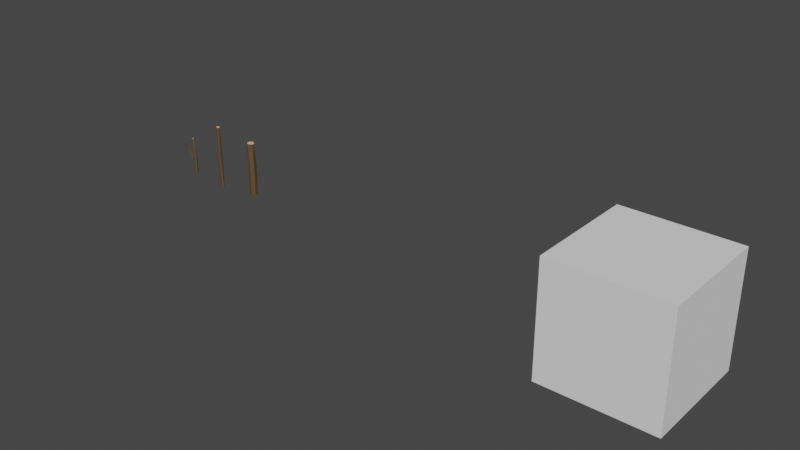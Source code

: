 # Source: wood.blend  (saved by Blender 2.92.15; exported with 4.5.12 LTS)
import bpy
from mathutils import Matrix  # noqa: F401  (used for matrix-valued properties, if any)

bpy.ops.wm.read_factory_settings(use_empty=True)
scene = bpy.context.scene
scene.name = 'Scene'

# ---- collections
col_collection = bpy.data.collections.new('Collection'); scene.collection.children.link(col_collection)

# ---- materials (node trees are filled in below, after node groups)
mat_log_01 = bpy.data.materials.new('log_01')
mat_log_01.use_transparent_shadow = False
mat_log_01_inside = bpy.data.materials.new('log_01_inside')
mat_log_01_inside.use_transparent_shadow = False
mat_log_02 = bpy.data.materials.new('log_02')
mat_log_02.use_transparent_shadow = False
mat_log_02_inside = bpy.data.materials.new('log_02_inside')
mat_log_02_inside.use_transparent_shadow = False
mat_log_03 = bpy.data.materials.new('log_03')
mat_log_03.use_transparent_shadow = False
mat_log_03_inside = bpy.data.materials.new('log_03_inside')
mat_log_03_inside.use_transparent_shadow = False

# ---- material node trees
mat_log_01.use_nodes = True; mat_log_01.node_tree.nodes.clear()
_N = mat_log_01.node_tree.nodes; _L = mat_log_01.node_tree.links
n0 = _N.new('ShaderNodeBsdfPrincipled'); n0.name = 'Principled BSDF'; n0.location = (10, 300)
n0.distribution = 'GGX'
n0.subsurface_method = 'BURLEY'
n0.inputs[0].default_value = (0.1149, 0.06635, 0.02876, 1.0)
n0.inputs[3].default_value = 1.45
n0.inputs[27].default_value = (0.0, 0.0, 0.0, 1.0)
n0.inputs[28].default_value = 1.0
n1 = _N.new('ShaderNodeOutputMaterial'); n1.name = 'Material Output'; n1.location = (300, 300)
_L.new(n0.outputs[0], n1.inputs[0])
n1.is_active_output = True
mat_log_01_inside.use_nodes = True; mat_log_01_inside.node_tree.nodes.clear()
_N = mat_log_01_inside.node_tree.nodes; _L = mat_log_01_inside.node_tree.links
n0 = _N.new('ShaderNodeBsdfPrincipled'); n0.name = 'Principled BSDF'; n0.location = (10, 300)
n0.distribution = 'GGX'
n0.subsurface_method = 'BURLEY'
n0.inputs[0].default_value = (0.7605, 0.4851, 0.2502, 1.0)
n0.inputs[3].default_value = 1.45
n0.inputs[27].default_value = (0.0, 0.0, 0.0, 1.0)
n0.inputs[28].default_value = 1.0
n1 = _N.new('ShaderNodeOutputMaterial'); n1.name = 'Material Output'; n1.location = (300, 300)
_L.new(n0.outputs[0], n1.inputs[0])
n1.is_active_output = True
mat_log_02.use_nodes = True; mat_log_02.node_tree.nodes.clear()
_N = mat_log_02.node_tree.nodes; _L = mat_log_02.node_tree.links
n0 = _N.new('ShaderNodeBsdfPrincipled'); n0.name = 'Principled BSDF'; n0.location = (10, 300)
n0.distribution = 'GGX'
n0.subsurface_method = 'BURLEY'
n0.inputs[0].default_value = (0.1144, 0.06663, 0.02843, 1.0)
n0.inputs[3].default_value = 1.45
n0.inputs[27].default_value = (0.0, 0.0, 0.0, 1.0)
n0.inputs[28].default_value = 1.0
n1 = _N.new('ShaderNodeOutputMaterial'); n1.name = 'Material Output'; n1.location = (300, 300)
_L.new(n0.outputs[0], n1.inputs[0])
n1.is_active_output = True
mat_log_02_inside.use_nodes = True; mat_log_02_inside.node_tree.nodes.clear()
_N = mat_log_02_inside.node_tree.nodes; _L = mat_log_02_inside.node_tree.links
n0 = _N.new('ShaderNodeBsdfPrincipled'); n0.name = 'Principled BSDF'; n0.location = (10, 300)
n0.distribution = 'GGX'
n0.subsurface_method = 'BURLEY'
n0.inputs[0].default_value = (0.7605, 0.4851, 0.2502, 1.0)
n0.inputs[3].default_value = 1.45
n0.inputs[27].default_value = (0.0, 0.0, 0.0, 1.0)
n0.inputs[28].default_value = 1.0
n1 = _N.new('ShaderNodeOutputMaterial'); n1.name = 'Material Output'; n1.location = (300, 300)
_L.new(n0.outputs[0], n1.inputs[0])
n1.is_active_output = True
mat_log_03.use_nodes = True; mat_log_03.node_tree.nodes.clear()
_N = mat_log_03.node_tree.nodes; _L = mat_log_03.node_tree.links
n0 = _N.new('ShaderNodeBsdfPrincipled'); n0.name = 'Principled BSDF'; n0.location = (10, 300)
n0.distribution = 'GGX'
n0.subsurface_method = 'BURLEY'
n0.inputs[0].default_value = (0.1144, 0.06663, 0.02843, 1.0)
n0.inputs[3].default_value = 1.45
n0.inputs[27].default_value = (0.0, 0.0, 0.0, 1.0)
n0.inputs[28].default_value = 1.0
n1 = _N.new('ShaderNodeOutputMaterial'); n1.name = 'Material Output'; n1.location = (300, 300)
_L.new(n0.outputs[0], n1.inputs[0])
n1.is_active_output = True
mat_log_03_inside.use_nodes = True; mat_log_03_inside.node_tree.nodes.clear()
_N = mat_log_03_inside.node_tree.nodes; _L = mat_log_03_inside.node_tree.links
n0 = _N.new('ShaderNodeBsdfPrincipled'); n0.name = 'Principled BSDF'; n0.location = (10, 300)
n0.distribution = 'GGX'
n0.subsurface_method = 'BURLEY'
n0.inputs[0].default_value = (0.7605, 0.4851, 0.2502, 1.0)
n0.inputs[3].default_value = 1.45
n0.inputs[27].default_value = (0.0, 0.0, 0.0, 1.0)
n0.inputs[28].default_value = 1.0
n1 = _N.new('ShaderNodeOutputMaterial'); n1.name = 'Material Output'; n1.location = (300, 300)
_L.new(n0.outputs[0], n1.inputs[0])
n1.is_active_output = True

# ---- world
world_world = bpy.data.worlds.new('World'); scene.world = world_world
world_world.use_nodes = True; world_world.node_tree.nodes.clear()
_N = world_world.node_tree.nodes; _L = world_world.node_tree.links
n0 = _N.new('ShaderNodeOutputWorld'); n0.name = 'World Output'; n0.location = (300, 300)
n1 = _N.new('ShaderNodeBackground'); n1.name = 'Background'; n1.location = (10, 300)
n1.inputs[0].default_value = (0.05088, 0.05088, 0.05088, 1.0)
_L.new(n1.outputs[0], n0.inputs[0])
n0.is_active_output = True
world_world.color = (0.05088, 0.05088, 0.05088)
world_world.use_sun_shadow = False
world_world.sun_shadow_jitter_overblur = 0.0

# ---- meshes
me_cube_002 = bpy.data.meshes.new('Cube.002')
me_cube_002.from_pydata([(-50.0, -50.0, 50.0), (-50.0, 50.0, 50.0), (-50.0, -50.0, -50.0), (-50.0, 50.0, -50.0), (50.0, -50.0, 50.0), (50.0, 50.0, 50.0), (50.0, -50.0, -50.0), (50.0, 50.0, -50.0)], [], [(0, 1, 3, 2), (2, 3, 7, 6), (6, 7, 5, 4), (4, 5, 1, 0), (2, 6, 4, 0), (7, 3, 1, 5)])
me_cube_002.polygons.foreach_set('use_smooth', [True] * 6)
_k = set([(0, 1), (0, 2), (0, 4), (1, 3), (1, 5), (2, 3), (2, 6), (3, 7), (4, 5), (4, 6), (5, 7), (6, 7)])
me_cube_002.attributes.new('sharp_edge', 'BOOLEAN', 'EDGE').data.foreach_set('value', [ (min(e.vertices), max(e.vertices)) in _k for e in me_cube_002.edges])
_uv = me_cube_002.uv_layers.new(name='UVMap')
_uv.uv.foreach_set('vector', [0.375, 0.0, 0.625, 0.0, 0.625, 0.25, 0.375, 0.25, 0.375, 0.25, 0.625, 0.25, 0.625, 0.5, 0.375, 0.5, 0.375, 0.5, 0.625, 0.5, 0.625, 0.75, 0.375, 0.75, 0.375, 0.75, 0.625, 0.75, 0.625, 1.0, 0.375, 1.0, 0.125, 0.5, 0.375, 0.5, 0.375, 0.75, 0.125, 0.75, 0.625, 0.5, 0.875, 0.5, 0.875, 0.75, 0.625, 0.75])
me_cube_002.use_remesh_fix_poles = True
me_cube_002.use_remesh_preserve_attributes = False
me_cube_002.use_mirror_vertex_groups = False
me_cube_002.update()
me_cube_002.normals_split_custom_set([tuple(v) for v in zip(*[iter([-1.0, 0.0, 0.0, -1.0, 0.0, 0.0, -1.0, 0.0, 0.0, -1.0, 0.0, 0.0, 0.0, 0.0, -1.0, 0.0, 0.0, -1.0, 0.0, 0.0, -1.0, 0.0, 0.0, -1.0, 1.0, 0.0, 0.0, 1.0, 0.0, 0.0, 1.0, 0.0, 0.0, 1.0, 0.0, 0.0, 0.0, 0.0, 1.0, 0.0, 0.0, 1.0, 0.0, 0.0, 1.0, 0.0, 0.0, 1.0, 0.0, -1.0, 0.0, 0.0, -1.0, 0.0, 0.0, -1.0, 0.0, 0.0, -1.0, 0.0, 0.0, 1.0, 0.0, 0.0, 1.0, 0.0, 0.0, 1.0, 0.0, 0.0, 1.0, 0.0])] * 3)])
me_log_01 = bpy.data.meshes.new('log_01')
me_log_01.from_pydata([(0.002063, 0.03252, 0.1237), (0.01433, 0.02742, 0.1228), (0.02373, 0.018, 0.1221), (0.02881, 0.005695, 0.1218), (0.02881, -0.007628, 0.1218), (0.02373, -0.01994, 0.1221), (0.01433, -0.02936, 0.1228), (0.002063, -0.03446, 0.1237), (-0.01122, -0.03446, 0.1247), (-0.02349, -0.02936, 0.1256), (-0.03288, -0.01994, 0.1263), (-0.03796, -0.007628, 0.1267), (-0.03796, 0.005695, 0.1267), (-0.03288, 0.018, 0.1263), (-0.02349, 0.02742, 0.1256), (-0.01122, 0.03252, 0.1247), (0.002666, 0.03433, -0.1244), (0.01552, 0.02898, -0.1245), (0.02535, 0.01909, -0.1245), (0.03068, 0.006179, -0.1246), (0.03068, -0.007801, -0.1246), (0.02535, -0.02072, -0.1245), (0.01552, -0.0306, -0.1245), (0.002666, -0.03595, -0.1244), (-0.01125, -0.03595, -0.1243), (-0.0241, -0.0306, -0.1242), (-0.03393, -0.02072, -0.1241), (-0.03926, -0.007801, -0.1241), (-0.03926, 0.006179, -0.1241), (-0.03393, 0.01909, -0.1241), (-0.0241, 0.02898, -0.1242), (-0.01125, 0.03433, -0.1243), (-0.0002855, 0.03866, -1.634e-05), (0.01399, 0.03498, 2.244e-06), (0.02581, 0.02608, 5.923e-05), (0.03381, 0.01404, 4.639e-05), (0.03662, -0.0001547, 4.188e-05), (0.03381, -0.01435, 4.639e-05), (0.02581, -0.02639, 5.923e-05), (0.01385, -0.03443, 7.846e-05), (-0.0002712, -0.03726, 0.0001011), (-0.01439, -0.03443, 0.0001238), (-0.02636, -0.02639, 0.000143), (-0.03435, -0.01435, 0.0001559), (-0.03716, -0.0001546, 0.0001604), (-0.03435, 0.01404, 0.0001559), (-0.0268, 0.02682, 0.0001341), (-0.015, 0.03572, 7.357e-05), (-0.000621, 0.03339, 0.2343), (-0.0003659, 0.03118, 0.2459), (0.0111, 0.02812, 0.245), (0.01193, 0.03015, 0.2334), (0.02065, 0.02081, 0.2442), (0.02215, 0.02239, 0.2327), (0.02712, 0.01109, 0.2437), (0.0291, 0.01202, 0.2322), (0.02938, -0.0003094, 0.2436), (0.03156, -0.0003723, 0.232), (0.02712, -0.01171, 0.2437), (0.02905, -0.01274, 0.2321), (0.02068, -0.02138, 0.2443), (0.022, -0.02315, 0.2326), (0.01106, -0.02783, 0.2451), (0.01153, -0.03, 0.2334), (-0.0002895, -0.0301, 0.246), (-0.0006807, -0.03228, 0.2344), (-0.01164, -0.02783, 0.2469), (-0.01278, -0.02972, 0.2355), (-0.02126, -0.02138, 0.2477), (-0.02296, -0.02276, 0.2364), (-0.0277, -0.01171, 0.2482), (-0.02974, -0.01246, 0.237), (-0.02995, -0.0003093, 0.2484), (-0.03213, -0.0003621, 0.2372), (-0.02768, 0.01115, 0.2482), (-0.02982, 0.01165, 0.237), (-0.02163, 0.02158, 0.2477), (-0.02363, 0.02267, 0.2363), (-0.01219, 0.02882, 0.2469), (-0.01354, 0.03065, 0.2354), (2.959e-08, 0.03304, -0.246), (-0.0003861, 0.03504, -0.235), (0.01257, 0.03053, -0.2447), (0.01302, 0.03246, -0.2337), (0.02443, 0.02488, -0.2326), (0.02324, 0.02337, -0.2437), (0.0321, 0.01346, -0.2319), (0.03036, 0.01265, -0.2429), (0.03478, -7.446e-05, -0.2316), (0.03286, 2.607e-09, -0.2427), (0.03205, -0.01359, -0.2318), (0.03036, -0.01265, -0.2429), (0.02437, -0.02496, -0.2325), (0.02324, -0.02337, -0.2437), (0.01296, -0.03246, -0.2336), (0.01257, -0.03053, -0.2447), (-0.0003746, -0.03498, -0.235), (-4.002e-09, -0.03304, -0.246), (-0.0136, -0.0322, -0.2364), (-0.01257, -0.03053, -0.2473), (-0.02475, -0.0246, -0.2376), (-0.02324, -0.02337, -0.2483), (-0.03218, -0.01333, -0.2384), (-0.03036, -0.01265, -0.2491), (-0.0348, -6.43e-05, -0.2387), (-0.03286, 3.601e-08, -0.2493), (-0.03222, 0.01321, -0.2384), (-0.03036, 0.01265, -0.2491), (-0.02484, 0.02455, -0.2375), (-0.02324, 0.02337, -0.2483), (-0.01368, 0.03224, -0.2363), (-0.01257, 0.03053, -0.2473)], [], [(53, 1, 51), (35, 18, 34, 2), (36, 19, 35, 3), (37, 20, 36, 4), (38, 21, 37, 5), (39, 22, 38, 6), (40, 23, 39, 7), (41, 24, 40, 8), (42, 25, 41, 9), (43, 26, 42, 10), (44, 27, 43, 11), (45, 28, 44, 12), (46, 29, 45, 13), (47, 30, 46, 14), (32, 31, 47, 15), (15, 48, 0, 32), (33, 16, 32, 0), (55, 2, 53), (57, 3, 55), (59, 4, 57), (61, 5, 59), (63, 6, 61), (65, 7, 63), (67, 8, 65), (69, 9, 67), (71, 10, 69), (73, 11, 71), (75, 12, 73), (77, 13, 75), (79, 14, 77), (15, 47, 14, 79), (34, 17, 33, 1), (31, 110, 30, 47), (108, 30, 110), (106, 29, 108), (104, 28, 106), (102, 27, 104), (100, 26, 102), (98, 25, 100), (96, 24, 98), (94, 23, 96), (92, 22, 94), (90, 21, 92), (88, 20, 90), (86, 19, 88), (84, 18, 86), (81, 16, 83), (83, 17, 84), (80, 82, 85, 87, 89, 91, 93, 95, 97, 99, 101, 103, 105, 107, 109, 111), (50, 49, 78, 76, 74, 72, 70, 68, 66, 64, 62, 60, 58, 56, 54, 52), (17, 83, 16, 33), (1, 33, 0, 51), (18, 84, 17, 34), (2, 34, 1, 53), (19, 86, 18, 35), (3, 35, 2, 55), (20, 88, 19, 36), (4, 36, 3, 57), (21, 90, 20, 37), (5, 37, 4, 59), (22, 92, 21, 38), (6, 38, 5, 61), (23, 94, 22, 39), (7, 39, 6, 63), (24, 96, 23, 40), (8, 40, 7, 65), (25, 98, 24, 41), (9, 41, 8, 67), (26, 100, 25, 42), (10, 42, 9, 69), (27, 102, 26, 43), (11, 43, 10, 71), (28, 104, 27, 44), (12, 44, 11, 73), (29, 106, 28, 45), (13, 45, 12, 75), (30, 108, 29, 46), (14, 46, 13, 77), (32, 16, 81, 31), (51, 0, 48), (51, 48, 49, 50), (53, 51, 50, 52), (55, 53, 52, 54), (57, 55, 54, 56), (59, 57, 56, 58), (61, 59, 58, 60), (63, 61, 60, 62), (65, 63, 62, 64), (67, 65, 64, 66), (69, 67, 66, 68), (71, 69, 68, 70), (73, 71, 70, 72), (75, 73, 72, 74), (77, 75, 74, 76), (79, 77, 76, 78), (48, 79, 78, 49), (48, 15, 79), (83, 84, 85, 82), (84, 86, 87, 85), (86, 88, 89, 87), (88, 90, 91, 89), (90, 92, 93, 91), (92, 94, 95, 93), (94, 96, 97, 95), (96, 98, 99, 97), (98, 100, 101, 99), (100, 102, 103, 101), (102, 104, 105, 103), (104, 106, 107, 105), (106, 108, 109, 107), (108, 110, 111, 109), (110, 81, 80, 111), (81, 83, 82, 80), (110, 31, 81)])
me_log_01.polygons.foreach_set('material_index', [0, 0, 0, 0, 0, 0, 0, 0, 0, 0, 0, 0, 0, 0, 0, 0, 0, 0, 0, 0, 0, 0, 0, 0, 0, 0, 0, 0, 0, 0, 0, 0, 0, 0, 0, 0, 0, 0, 0, 0, 0, 0, 0, 0, 0, 0, 0, 0, 1, 1, 0, 0, 0, 0, 0, 0, 0, 0, 0, 0, 0, 0, 0, 0, 0, 0, 0, 0, 0, 0, 0, 0, 0, 0, 0, 0, 0, 0, 0, 0, 1, 1, 1, 1, 1, 1, 1, 1, 1, 1, 1, 1, 1, 1, 1, 1, 0, 1, 1, 1, 1, 1, 1, 1, 1, 1, 1, 1, 1, 1, 1, 1, 1, 0])
_uv = me_log_01.uv_layers.new(name='UVMap')
_uv.uv.foreach_set('vector', [0.4093, 0.408, 0.3833, 0.4496, 0.3367, 0.4565, 0.8125, 0.75, 0.8438, 0.5, 0.875, 0.75, 0.8438, 1.0, 0.75, 0.75, 0.7812, 0.5, 0.8125, 0.75, 0.7812, 1.0, 0.6875, 0.75, 0.7188, 0.5, 0.75, 0.75, 0.7188, 1.0, 0.625, 0.75, 0.6562, 0.5, 0.6875, 0.75, 0.6562, 1.0, 0.5625, 0.75, 0.5938, 0.5, 0.625, 0.75, 0.5938, 1.0, 0.5, 0.75, 0.5312, 0.5, 0.5625, 0.75, 0.5312, 1.0, 0.4375, 0.75, 0.4688, 0.5, 0.5, 0.75, 0.4688, 1.0, 0.375, 0.75, 0.4062, 0.5, 0.4375, 0.75, 0.4062, 1.0, 0.3125, 0.75, 0.3438, 0.5, 0.375, 0.75, 0.3438, 1.0, 0.25, 0.75, 0.2812, 0.5, 0.3125, 0.75, 0.2812, 1.0, 0.1875, 0.75, 0.2188, 0.5, 0.25, 0.75, 0.2188, 1.0, 0.125, 0.75, 0.1562, 0.5, 0.1875, 0.75, 0.1562, 1.0, 0.0625, 0.75, 0.09375, 0.5, 0.125, 0.75, 0.09375, 1.0, 0.0, 0.75, 0.03125, 0.5, 0.0625, 0.75, 0.03125, 1.0, 0.2032, 0.4854, 0.2861, 0.5012, 0.9688, 1.0, 0.0, 0.75, 0.9375, 0.75, 0.9688, 0.5, 1.0, 0.75, 0.9688, 1.0, 0.4574, 0.3354, 0.4496, 0.3833, 0.4088, 0.4082, 0.4743, 0.2495, 0.4854, 0.2968, 0.457, 0.3363, 0.457, 0.1638, 0.4854, 0.2032, 0.4743, 0.2504, 0.4084, 0.09123, 0.4496, 0.1167, 0.4573, 0.1645, 0.3358, 0.04283, 0.3833, 0.05045, 0.4088, 0.09159, 0.2502, 0.02585, 0.2968, 0.01461, 0.3359, 0.04286, 0.1647, 0.04283, 0.2032, 0.01461, 0.2499, 0.02583, 0.09204, 0.09124, 0.1167, 0.05045, 0.164, 0.04308, 0.04336, 0.1638, 0.05045, 0.1167, 0.09135, 0.09191, 0.0261, 0.2495, 0.01461, 0.2032, 0.04294, 0.1648, 0.04278, 0.3346, 0.01461, 0.2968, 0.0261, 0.2506, 0.09058, 0.4071, 0.05045, 0.3833, 0.04291, 0.3356, 0.1637, 0.4568, 0.1167, 0.4496, 0.09078, 0.408, 0.03125, 1.0, 0.0625, 0.75, 0.1167, 0.4496, 0.157, 0.4769, 0.875, 0.75, 0.9062, 0.5, 0.9375, 0.75, 0.9062, 1.0, 0.7032, 0.4854, 0.6471, 0.4443, 0.09375, 0.5, 0.0625, 0.75, 0.6034, 0.3978, 0.6167, 0.4496, 0.6698, 0.4422, 0.5582, 0.3304, 0.5504, 0.3833, 0.6024, 0.3967, 0.5421, 0.2509, 0.5146, 0.2968, 0.5576, 0.3288, 0.5576, 0.1712, 0.5146, 0.2032, 0.5421, 0.2491, 0.6024, 0.1035, 0.5504, 0.1167, 0.5583, 0.1696, 0.6697, 0.05799, 0.6167, 0.05045, 0.6036, 0.1023, 0.7494, 0.04173, 0.7032, 0.01461, 0.6712, 0.05736, 0.8293, 0.05729, 0.7968, 0.01461, 0.7507, 0.04169, 0.8971, 0.1024, 0.8833, 0.05045, 0.8302, 0.05765, 0.9425, 0.17, 0.9496, 0.1167, 0.8976, 0.1028, 0.9584, 0.2498, 0.9854, 0.2032, 0.9426, 0.1704, 0.9426, 0.3296, 0.9854, 0.2968, 0.9584, 0.2501, 0.8975, 0.3972, 0.9496, 0.3833, 0.9425, 0.3299, 0.7504, 0.4584, 0.7968, 0.4854, 0.8294, 0.4427, 0.83, 0.4424, 0.8833, 0.4496, 0.8972, 0.3975, 0.75, 0.4441, 0.8242, 0.4293, 0.8872, 0.3873, 0.9293, 0.3243, 0.944, 0.25, 0.9293, 0.1757, 0.8872, 0.1127, 0.8242, 0.07068, 0.75, 0.05592, 0.6758, 0.07069, 0.6128, 0.1127, 0.5707, 0.1757, 0.556, 0.25, 0.5707, 0.3243, 0.6128, 0.3873, 0.6758, 0.4293, 0.3292, 0.4432, 0.2498, 0.4594, 0.1701, 0.4436, 0.1029, 0.3981, 0.05774, 0.3297, 0.04158, 0.2498, 0.05744, 0.1701, 0.1026, 0.1024, 0.1703, 0.05726, 0.25, 0.0414, 0.3298, 0.05727, 0.3974, 0.1025, 0.4426, 0.1701, 0.4585, 0.2499, 0.4426, 0.3297, 0.3971, 0.3972, 0.8833, 0.4496, 0.8373, 0.4429, 0.9688, 0.5, 0.9375, 0.75, 0.9062, 1.0, 0.9375, 0.75, 0.2968, 0.4854, 0.3703, 0.4906, 0.9496, 0.3833, 0.8977, 0.3997, 0.9062, 0.5, 0.875, 0.75, 0.8438, 1.0, 0.875, 0.75, 0.3833, 0.4496, 0.4312, 0.4423, 0.9854, 0.2968, 0.9368, 0.3354, 0.8438, 0.5, 0.8125, 0.75, 0.7812, 1.0, 0.8125, 0.75, 0.4496, 0.3833, 0.4707, 0.369, 0.9854, 0.2032, 0.9481, 0.2599, 0.7812, 0.5, 0.75, 0.75, 0.7188, 1.0, 0.75, 0.75, 0.4854, 0.2968, 0.4847, 0.2883, 0.9496, 0.1167, 0.9295, 0.1847, 0.7188, 0.5, 0.6875, 0.75, 0.6562, 1.0, 0.6875, 0.75, 0.4854, 0.2032, 0.4664, 0.2072, 0.8833, 0.05045, 0.8834, 0.1211, 0.6562, 0.5, 0.625, 0.75, 0.5938, 1.0, 0.625, 0.75, 0.4496, 0.1167, 0.4182, 0.1381, 0.7968, 0.01461, 0.8163, 0.079, 0.5938, 0.5, 0.5625, 0.75, 0.5312, 1.0, 0.5625, 0.75, 0.3833, 0.05045, 0.3468, 0.09096, 0.7032, 0.01461, 0.738, 0.0648, 0.5312, 0.5, 0.5, 0.75, 0.4688, 1.0, 0.5, 0.75, 0.2968, 0.01461, 0.2625, 0.07284, 0.6167, 0.05045, 0.6601, 0.08047, 0.4688, 0.5, 0.4375, 0.75, 0.4062, 1.0, 0.4375, 0.75, 0.2032, 0.01461, 0.1779, 0.08681, 0.5504, 0.1167, 0.594, 0.1235, 0.4062, 0.5, 0.375, 0.75, 0.3438, 1.0, 0.375, 0.75, 0.1167, 0.05045, 0.1054, 0.1314, 0.5146, 0.2032, 0.5494, 0.1875, 0.3438, 0.5, 0.3125, 0.75, 0.2812, 1.0, 0.3125, 0.75, 0.05045, 0.1167, 0.05577, 0.2001, 0.5146, 0.2968, 0.5326, 0.2629, 0.2812, 0.5, 0.25, 0.75, 0.2188, 1.0, 0.25, 0.75, 0.01461, 0.2032, 0.03615, 0.282, 0.5504, 0.3833, 0.5458, 0.3383, 0.2188, 0.5, 0.1875, 0.75, 0.1562, 1.0, 0.1875, 0.75, 0.01461, 0.2968, 0.04766, 0.3586, 0.6167, 0.4496, 0.5862, 0.4021, 0.1562, 0.5, 0.125, 0.75, 0.09375, 1.0, 0.125, 0.75, 0.05045, 0.3833, 0.09052, 0.425, 1.0, 0.75, 0.7968, 0.4854, 0.7203, 0.4586, 0.03125, 0.5, 0.3372, 0.4568, 0.2968, 0.4854, 0.2504, 0.4741, 0.3372, 0.4568, 0.2504, 0.4741, 0.2498, 0.4594, 0.3292, 0.4432, 0.4093, 0.408, 0.3367, 0.4565, 0.3292, 0.4432, 0.3971, 0.3972, 0.4574, 0.3354, 0.4088, 0.4082, 0.3971, 0.3972, 0.4426, 0.3297, 0.4743, 0.2495, 0.457, 0.3363, 0.4426, 0.3297, 0.4585, 0.2499, 0.457, 0.1638, 0.4743, 0.2504, 0.4585, 0.2499, 0.4426, 0.1701, 0.4084, 0.09123, 0.4573, 0.1645, 0.4426, 0.1701, 0.3974, 0.1025, 0.3358, 0.04283, 0.4088, 0.09159, 0.3974, 0.1025, 0.3298, 0.05727, 0.2502, 0.02585, 0.3359, 0.04286, 0.3298, 0.05727, 0.25, 0.0414, 0.1647, 0.04283, 0.2499, 0.02583, 0.25, 0.0414, 0.1703, 0.05726, 0.09204, 0.09124, 0.164, 0.04308, 0.1703, 0.05726, 0.1026, 0.1024, 0.04336, 0.1638, 0.09135, 0.09191, 0.1026, 0.1024, 0.05744, 0.1701, 0.0261, 0.2495, 0.04294, 0.1648, 0.05744, 0.1701, 0.04158, 0.2498, 0.04278, 0.3346, 0.0261, 0.2506, 0.04158, 0.2498, 0.05774, 0.3297, 0.09058, 0.4071, 0.04291, 0.3356, 0.05774, 0.3297, 0.1029, 0.3981, 0.1637, 0.4568, 0.09078, 0.408, 0.1029, 0.3981, 0.1701, 0.4436, 0.2506, 0.4743, 0.1639, 0.4571, 0.1701, 0.4436, 0.2498, 0.4594, 0.2506, 0.4743, 0.2032, 0.4854, 0.1639, 0.4571, 0.83, 0.4424, 0.8972, 0.3975, 0.8872, 0.3873, 0.8242, 0.4293, 0.8975, 0.3972, 0.9425, 0.3299, 0.9293, 0.3243, 0.8872, 0.3873, 0.9426, 0.3296, 0.9584, 0.2501, 0.944, 0.25, 0.9293, 0.3243, 0.9584, 0.2498, 0.9426, 0.1704, 0.9293, 0.1757, 0.944, 0.25, 0.9425, 0.17, 0.8976, 0.1028, 0.8872, 0.1127, 0.9293, 0.1757, 0.8971, 0.1024, 0.8302, 0.05765, 0.8242, 0.07068, 0.8872, 0.1127, 0.8293, 0.05729, 0.7507, 0.04169, 0.75, 0.05592, 0.8242, 0.07068, 0.7494, 0.04173, 0.6712, 0.05736, 0.6758, 0.07069, 0.75, 0.05592, 0.6697, 0.05799, 0.6036, 0.1023, 0.6128, 0.1127, 0.6758, 0.07069, 0.6024, 0.1035, 0.5583, 0.1696, 0.5707, 0.1757, 0.6128, 0.1127, 0.5576, 0.1712, 0.5421, 0.2491, 0.556, 0.25, 0.5707, 0.1757, 0.5421, 0.2509, 0.5576, 0.3288, 0.5707, 0.3243, 0.556, 0.25, 0.5582, 0.3304, 0.6024, 0.3967, 0.6128, 0.3873, 0.5707, 0.3243, 0.6034, 0.3978, 0.6698, 0.4422, 0.6758, 0.4293, 0.6128, 0.3873, 0.6709, 0.4427, 0.7496, 0.4584, 0.75, 0.4441, 0.6758, 0.4293, 0.7504, 0.4584, 0.8294, 0.4427, 0.8242, 0.4293, 0.75, 0.4441, 0.6709, 0.4427, 0.7032, 0.4854, 0.7496, 0.4584])
me_log_01.materials.append(mat_log_01)
me_log_01.materials.append(mat_log_01_inside)
me_log_01.materials.append(None)
me_log_01.use_remesh_fix_poles = True
me_log_01.use_remesh_preserve_attributes = False
me_log_01.use_mirror_vertex_groups = False
me_log_01.update()
me_log_02 = bpy.data.meshes.new('log_02')
me_log_02.from_pydata([(0.001388, 0.01637, 0.1439), (0.007541, 0.0137, 0.1431), (0.01228, 0.008774, 0.1423), (0.01485, 0.002241, 0.1418), (0.01483, -0.004945, 0.1415), (0.01226, -0.01161, 0.1412), (0.007602, -0.01652, 0.1408), (0.001685, -0.01879, 0.1401), (-0.004474, -0.01819, 0.1394), (-0.01003, -0.0151, 0.1389), (-0.01437, -0.0101, 0.1389), (-0.0169, -0.003848, 0.1394), (-0.01722, 0.002812, 0.1405), (-0.01526, 0.009079, 0.1422), (-0.01108, 0.01394, 0.1437), (-0.005176, 0.01647, 0.1442), (0.006032, 0.01568, -0.1437), (0.01259, 0.01295, -0.1438), (0.01764, 0.007915, -0.1439), (0.0204, 0.001342, -0.1439), (0.02045, -0.00577, -0.1439), (0.01779, -0.01234, -0.1438), (0.01282, -0.01736, -0.1438), (0.006295, -0.02007, -0.1437), (-0.000756, -0.02005, -0.1433), (-0.00696, -0.01722, -0.1417), (-0.01132, -0.01206, -0.1399), (-0.01356, -0.005433, -0.139), (-0.01355, 0.001641, -0.1389), (-0.01129, 0.008176, -0.1396), (-0.006956, 0.01315, -0.1412), (-0.0009095, 0.01574, -0.143), (0.0008014, 0.01896, 0.0002389), (0.007543, 0.01655, 7.021e-05), (0.01242, 0.0117, -0.0004539), (0.01535, 0.005628, -0.001053), (0.01623, -0.001256, -0.00132), (0.01478, -0.008183, -0.001232), (0.01099, -0.01415, -0.0008916), (0.005386, -0.01822, -0.0003744), (-0.001033, -0.01974, 0.0002311), (-0.007279, -0.01841, 0.0007189), (-0.01266, -0.01429, 0.0008754), (-0.01645, -0.008006, 0.0007664), (-0.01784, -0.0006309, 0.0006014), (-0.01642, 0.006668, 0.0004997), (-0.01259, 0.01318, 0.0004355), (-0.006601, 0.01766, 0.0003572), (-0.0002266, 0.01691, 0.2731), (-0.0001056, 0.01579, 0.2866), (0.00571, 0.01424, 0.2855), (0.006143, 0.01526, 0.2721), (0.01056, 0.01053, 0.2846), (0.01133, 0.01133, 0.2712), (0.01384, 0.005597, 0.2841), (0.01485, 0.006063, 0.2706), (0.01498, -0.0001874, 0.2838), (0.0161, -0.0002226, 0.2704), (0.01384, -0.005972, 0.2841), (0.01483, -0.006498, 0.2705), (0.01058, -0.01087, 0.2847), (0.01125, -0.01178, 0.2711), (0.005692, -0.01415, 0.2856), (0.005941, -0.01525, 0.272), (-6.629e-05, -0.0153, 0.2867), (-0.0002562, -0.01641, 0.2732), (-0.005825, -0.01415, 0.2878), (-0.006393, -0.01511, 0.2744), (-0.01071, -0.01087, 0.2887), (-0.01156, -0.01158, 0.2755), (-0.01397, -0.005971, 0.2893), (-0.015, -0.006355, 0.2762), (-0.01512, -0.0001861, 0.2895), (-0.01621, -0.0002158, 0.2765), (-0.01397, 0.005628, 0.2893), (-0.01504, 0.00588, 0.2762), (-0.01089, 0.01092, 0.2886), (-0.0119, 0.01147, 0.2754), (-0.006102, 0.01459, 0.2877), (-0.006781, 0.01552, 0.2743), (0.008445, 0.01363, -0.2845), (0.008592, 0.01452, -0.2716), (0.01493, 0.01231, -0.283), (0.01549, 0.01317, -0.27), (0.02142, 0.009276, -0.2687), (0.02048, 0.008629, -0.2817), (0.02547, 0.003418, -0.2678), (0.02425, 0.003133, -0.2808), (0.027, -0.003507, -0.2675), (0.02567, -0.003339, -0.2805), (0.02576, -0.01042, -0.2677), (0.02452, -0.0098, -0.2807), (0.02195, -0.01622, -0.2685), (0.02098, -0.01526, -0.2815), (0.01619, -0.02004, -0.2698), (0.01557, -0.0189, -0.2828), (0.009377, -0.02129, -0.2713), (0.009126, -0.02015, -0.2843), (0.002554, -0.01984, -0.273), (0.002626, -0.01883, -0.2858), (-0.00326, -0.01593, -0.2745), (-0.002937, -0.01514, -0.2871), (-0.007204, -0.01014, -0.2755), (-0.006715, -0.009639, -0.288), (-0.008694, -0.003358, -0.2758), (-0.008129, -0.00317, -0.2883), (-0.007509, 0.003423, -0.2755), (-0.006965, 0.003285, -0.288), (-0.003837, 0.0092, -0.2745), (-0.003404, 0.008744, -0.2872), (0.001805, 0.01311, -0.2731), (0.002008, 0.01238, -0.286)], [], [(53, 1, 51), (35, 18, 34, 2), (36, 19, 35, 3), (37, 20, 36, 4), (38, 21, 37, 5), (39, 22, 38, 6), (40, 23, 39, 7), (41, 24, 40, 8), (42, 25, 41, 9), (43, 26, 42, 10), (44, 27, 43, 11), (45, 28, 44, 12), (46, 29, 45, 13), (47, 30, 46, 14), (32, 31, 47, 15), (15, 48, 0, 32), (33, 16, 32, 0), (55, 2, 53), (57, 3, 55), (59, 4, 57), (61, 5, 59), (63, 6, 61), (65, 7, 63), (67, 8, 65), (69, 9, 67), (71, 10, 69), (73, 11, 71), (75, 12, 73), (77, 13, 75), (79, 14, 77), (15, 47, 14, 79), (34, 17, 33, 1), (31, 110, 30, 47), (108, 30, 110), (106, 29, 108), (104, 28, 106), (102, 27, 104), (100, 26, 102), (98, 25, 100), (96, 24, 98), (94, 23, 96), (92, 22, 94), (90, 21, 92), (88, 20, 90), (86, 19, 88), (84, 18, 86), (81, 16, 83), (83, 17, 84), (80, 82, 85, 87, 89, 91, 93, 95, 97, 99, 101, 103, 105, 107, 109, 111), (50, 49, 78, 76, 74, 72, 70, 68, 66, 64, 62, 60, 58, 56, 54, 52), (17, 83, 16, 33), (1, 33, 0, 51), (18, 84, 17, 34), (2, 34, 1, 53), (19, 86, 18, 35), (3, 35, 2, 55), (20, 88, 19, 36), (4, 36, 3, 57), (21, 90, 20, 37), (5, 37, 4, 59), (22, 92, 21, 38), (6, 38, 5, 61), (23, 94, 22, 39), (7, 39, 6, 63), (24, 96, 23, 40), (8, 40, 7, 65), (25, 98, 24, 41), (9, 41, 8, 67), (26, 100, 25, 42), (10, 42, 9, 69), (27, 102, 26, 43), (11, 43, 10, 71), (28, 104, 27, 44), (12, 44, 11, 73), (29, 106, 28, 45), (13, 45, 12, 75), (30, 108, 29, 46), (14, 46, 13, 77), (32, 16, 81, 31), (51, 0, 48), (51, 48, 49, 50), (53, 51, 50, 52), (55, 53, 52, 54), (57, 55, 54, 56), (59, 57, 56, 58), (61, 59, 58, 60), (63, 61, 60, 62), (65, 63, 62, 64), (67, 65, 64, 66), (69, 67, 66, 68), (71, 69, 68, 70), (73, 71, 70, 72), (75, 73, 72, 74), (77, 75, 74, 76), (79, 77, 76, 78), (48, 79, 78, 49), (48, 15, 79), (83, 84, 85, 82), (84, 86, 87, 85), (86, 88, 89, 87), (88, 90, 91, 89), (90, 92, 93, 91), (92, 94, 95, 93), (94, 96, 97, 95), (96, 98, 99, 97), (98, 100, 101, 99), (100, 102, 103, 101), (102, 104, 105, 103), (104, 106, 107, 105), (106, 108, 109, 107), (108, 110, 111, 109), (110, 81, 80, 111), (81, 83, 82, 80), (110, 31, 81)])
me_log_02.polygons.foreach_set('material_index', [0, 0, 0, 0, 0, 0, 0, 0, 0, 0, 0, 0, 0, 0, 0, 0, 0, 0, 0, 0, 0, 0, 0, 0, 0, 0, 0, 0, 0, 0, 0, 0, 0, 0, 0, 0, 0, 0, 0, 0, 0, 0, 0, 0, 0, 0, 0, 0, 1, 1, 0, 0, 0, 0, 0, 0, 0, 0, 0, 0, 0, 0, 0, 0, 0, 0, 0, 0, 0, 0, 0, 0, 0, 0, 0, 0, 0, 0, 0, 0, 1, 1, 1, 1, 1, 1, 1, 1, 1, 1, 1, 1, 1, 1, 1, 1, 0, 1, 1, 1, 1, 1, 1, 1, 1, 1, 1, 1, 1, 1, 1, 1, 1, 0])
_uv = me_log_02.uv_layers.new(name='UVMap')
_uv.uv.foreach_set('vector', [0.4093, 0.408, 0.3833, 0.4496, 0.3367, 0.4565, 0.8125, 0.75, 0.8438, 0.5, 0.875, 0.75, 0.8438, 1.0, 0.75, 0.75, 0.7812, 0.5, 0.8125, 0.75, 0.7812, 1.0, 0.6875, 0.75, 0.7188, 0.5, 0.75, 0.75, 0.7188, 1.0, 0.625, 0.75, 0.6562, 0.5, 0.6875, 0.75, 0.6562, 1.0, 0.5625, 0.75, 0.5938, 0.5, 0.625, 0.75, 0.5938, 1.0, 0.5, 0.75, 0.5312, 0.5, 0.5625, 0.75, 0.5312, 1.0, 0.4375, 0.75, 0.4688, 0.5, 0.5, 0.75, 0.4688, 1.0, 0.375, 0.75, 0.4062, 0.5, 0.4375, 0.75, 0.4062, 1.0, 0.3125, 0.75, 0.3438, 0.5, 0.375, 0.75, 0.3438, 1.0, 0.25, 0.75, 0.2812, 0.5, 0.3125, 0.75, 0.2812, 1.0, 0.1875, 0.75, 0.2188, 0.5, 0.25, 0.75, 0.2188, 1.0, 0.125, 0.75, 0.1562, 0.5, 0.1875, 0.75, 0.1562, 1.0, 0.0625, 0.75, 0.09375, 0.5, 0.125, 0.75, 0.09375, 1.0, 0.0, 0.75, 0.03125, 0.5, 0.0625, 0.75, 0.03125, 1.0, 0.2032, 0.4854, 0.2861, 0.5012, 0.9688, 1.0, 0.0, 0.75, 0.9375, 0.75, 0.9688, 0.5, 1.0, 0.75, 0.9688, 1.0, 0.4574, 0.3354, 0.4496, 0.3833, 0.4088, 0.4082, 0.4743, 0.2495, 0.4854, 0.2968, 0.457, 0.3363, 0.457, 0.1638, 0.4854, 0.2032, 0.4743, 0.2504, 0.4084, 0.09123, 0.4496, 0.1167, 0.4573, 0.1645, 0.3358, 0.04283, 0.3833, 0.05045, 0.4088, 0.09159, 0.2502, 0.02585, 0.2968, 0.01461, 0.3359, 0.04286, 0.1647, 0.04283, 0.2032, 0.01461, 0.2499, 0.02583, 0.09204, 0.09124, 0.1167, 0.05045, 0.164, 0.04308, 0.04336, 0.1638, 0.05045, 0.1167, 0.09135, 0.09191, 0.0261, 0.2495, 0.01461, 0.2032, 0.04294, 0.1648, 0.04278, 0.3346, 0.01461, 0.2968, 0.0261, 0.2506, 0.09058, 0.4071, 0.05045, 0.3833, 0.04291, 0.3356, 0.1637, 0.4568, 0.1167, 0.4496, 0.09078, 0.408, 0.03125, 1.0, 0.0625, 0.75, 0.1167, 0.4496, 0.157, 0.4769, 0.875, 0.75, 0.9062, 0.5, 0.9375, 0.75, 0.9062, 1.0, 0.7032, 0.4854, 0.6471, 0.4443, 0.09375, 0.5, 0.0625, 0.75, 0.6034, 0.3978, 0.6167, 0.4496, 0.6698, 0.4422, 0.5582, 0.3304, 0.5504, 0.3833, 0.6024, 0.3967, 0.5421, 0.2509, 0.5146, 0.2968, 0.5576, 0.3288, 0.5576, 0.1712, 0.5146, 0.2032, 0.5421, 0.2491, 0.6024, 0.1035, 0.5504, 0.1167, 0.5583, 0.1696, 0.6697, 0.05799, 0.6167, 0.05045, 0.6036, 0.1023, 0.7494, 0.04173, 0.7032, 0.01461, 0.6712, 0.05736, 0.8293, 0.05729, 0.7968, 0.01461, 0.7507, 0.04169, 0.8971, 0.1024, 0.8833, 0.05045, 0.8302, 0.05765, 0.9425, 0.17, 0.9496, 0.1167, 0.8976, 0.1028, 0.9584, 0.2498, 0.9854, 0.2032, 0.9426, 0.1704, 0.9426, 0.3296, 0.9854, 0.2968, 0.9584, 0.2501, 0.8975, 0.3972, 0.9496, 0.3833, 0.9425, 0.3299, 0.7504, 0.4584, 0.7968, 0.4854, 0.8294, 0.4427, 0.83, 0.4424, 0.8833, 0.4496, 0.8972, 0.3975, 0.75, 0.4441, 0.8242, 0.4293, 0.8872, 0.3873, 0.9293, 0.3243, 0.944, 0.25, 0.9293, 0.1757, 0.8872, 0.1127, 0.8242, 0.07068, 0.75, 0.05592, 0.6758, 0.07069, 0.6128, 0.1127, 0.5707, 0.1757, 0.556, 0.25, 0.5707, 0.3243, 0.6128, 0.3873, 0.6758, 0.4293, 0.3292, 0.4432, 0.2498, 0.4594, 0.1701, 0.4436, 0.1029, 0.3981, 0.05774, 0.3297, 0.04158, 0.2498, 0.05744, 0.1701, 0.1026, 0.1024, 0.1703, 0.05726, 0.25, 0.0414, 0.3298, 0.05727, 0.3974, 0.1025, 0.4426, 0.1701, 0.4585, 0.2499, 0.4426, 0.3297, 0.3971, 0.3972, 0.8833, 0.4496, 0.8373, 0.4429, 0.9688, 0.5, 0.9375, 0.75, 0.9062, 1.0, 0.9375, 0.75, 0.2968, 0.4854, 0.3703, 0.4906, 0.9496, 0.3833, 0.8977, 0.3997, 0.9062, 0.5, 0.875, 0.75, 0.8438, 1.0, 0.875, 0.75, 0.3833, 0.4496, 0.4312, 0.4423, 0.9854, 0.2968, 0.9368, 0.3354, 0.8438, 0.5, 0.8125, 0.75, 0.7812, 1.0, 0.8125, 0.75, 0.4496, 0.3833, 0.4707, 0.369, 0.9854, 0.2032, 0.9481, 0.2599, 0.7812, 0.5, 0.75, 0.75, 0.7188, 1.0, 0.75, 0.75, 0.4854, 0.2968, 0.4847, 0.2883, 0.9496, 0.1167, 0.9295, 0.1847, 0.7188, 0.5, 0.6875, 0.75, 0.6562, 1.0, 0.6875, 0.75, 0.4854, 0.2032, 0.4664, 0.2072, 0.8833, 0.05045, 0.8834, 0.1211, 0.6562, 0.5, 0.625, 0.75, 0.5938, 1.0, 0.625, 0.75, 0.4496, 0.1167, 0.4182, 0.1381, 0.7968, 0.01461, 0.8163, 0.079, 0.5938, 0.5, 0.5625, 0.75, 0.5312, 1.0, 0.5625, 0.75, 0.3833, 0.05045, 0.3468, 0.09096, 0.7032, 0.01461, 0.738, 0.0648, 0.5312, 0.5, 0.5, 0.75, 0.4688, 1.0, 0.5, 0.75, 0.2968, 0.01461, 0.2625, 0.07284, 0.6167, 0.05045, 0.6601, 0.08047, 0.4688, 0.5, 0.4375, 0.75, 0.4062, 1.0, 0.4375, 0.75, 0.2032, 0.01461, 0.1779, 0.08681, 0.5504, 0.1167, 0.594, 0.1235, 0.4062, 0.5, 0.375, 0.75, 0.3438, 1.0, 0.375, 0.75, 0.1167, 0.05045, 0.1054, 0.1314, 0.5146, 0.2032, 0.5494, 0.1875, 0.3438, 0.5, 0.3125, 0.75, 0.2812, 1.0, 0.3125, 0.75, 0.05045, 0.1167, 0.05577, 0.2001, 0.5146, 0.2968, 0.5326, 0.2629, 0.2812, 0.5, 0.25, 0.75, 0.2188, 1.0, 0.25, 0.75, 0.01461, 0.2032, 0.03615, 0.282, 0.5504, 0.3833, 0.5458, 0.3383, 0.2188, 0.5, 0.1875, 0.75, 0.1562, 1.0, 0.1875, 0.75, 0.01461, 0.2968, 0.04766, 0.3586, 0.6167, 0.4496, 0.5862, 0.4021, 0.1562, 0.5, 0.125, 0.75, 0.09375, 1.0, 0.125, 0.75, 0.05045, 0.3833, 0.09052, 0.425, 1.0, 0.75, 0.7968, 0.4854, 0.7203, 0.4586, 0.03125, 0.5, 0.3372, 0.4568, 0.2968, 0.4854, 0.2504, 0.4741, 0.3372, 0.4568, 0.2504, 0.4741, 0.2498, 0.4594, 0.3292, 0.4432, 0.4093, 0.408, 0.3367, 0.4565, 0.3292, 0.4432, 0.3971, 0.3972, 0.4574, 0.3354, 0.4088, 0.4082, 0.3971, 0.3972, 0.4426, 0.3297, 0.4743, 0.2495, 0.457, 0.3363, 0.4426, 0.3297, 0.4585, 0.2499, 0.457, 0.1638, 0.4743, 0.2504, 0.4585, 0.2499, 0.4426, 0.1701, 0.4084, 0.09123, 0.4573, 0.1645, 0.4426, 0.1701, 0.3974, 0.1025, 0.3358, 0.04283, 0.4088, 0.09159, 0.3974, 0.1025, 0.3298, 0.05727, 0.2502, 0.02585, 0.3359, 0.04286, 0.3298, 0.05727, 0.25, 0.0414, 0.1647, 0.04283, 0.2499, 0.02583, 0.25, 0.0414, 0.1703, 0.05726, 0.09204, 0.09124, 0.164, 0.04308, 0.1703, 0.05726, 0.1026, 0.1024, 0.04336, 0.1638, 0.09135, 0.09191, 0.1026, 0.1024, 0.05744, 0.1701, 0.0261, 0.2495, 0.04294, 0.1648, 0.05744, 0.1701, 0.04158, 0.2498, 0.04278, 0.3346, 0.0261, 0.2506, 0.04158, 0.2498, 0.05774, 0.3297, 0.09058, 0.4071, 0.04291, 0.3356, 0.05774, 0.3297, 0.1029, 0.3981, 0.1637, 0.4568, 0.09078, 0.408, 0.1029, 0.3981, 0.1701, 0.4436, 0.2506, 0.4743, 0.1639, 0.4571, 0.1701, 0.4436, 0.2498, 0.4594, 0.2506, 0.4743, 0.2032, 0.4854, 0.1639, 0.4571, 0.83, 0.4424, 0.8972, 0.3975, 0.8872, 0.3873, 0.8242, 0.4293, 0.8975, 0.3972, 0.9425, 0.3299, 0.9293, 0.3243, 0.8872, 0.3873, 0.9426, 0.3296, 0.9584, 0.2501, 0.944, 0.25, 0.9293, 0.3243, 0.9584, 0.2498, 0.9426, 0.1704, 0.9293, 0.1757, 0.944, 0.25, 0.9425, 0.17, 0.8976, 0.1028, 0.8872, 0.1127, 0.9293, 0.1757, 0.8971, 0.1024, 0.8302, 0.05765, 0.8242, 0.07068, 0.8872, 0.1127, 0.8293, 0.05729, 0.7507, 0.04169, 0.75, 0.05592, 0.8242, 0.07068, 0.7494, 0.04173, 0.6712, 0.05736, 0.6758, 0.07069, 0.75, 0.05592, 0.6697, 0.05799, 0.6036, 0.1023, 0.6128, 0.1127, 0.6758, 0.07069, 0.6024, 0.1035, 0.5583, 0.1696, 0.5707, 0.1757, 0.6128, 0.1127, 0.5576, 0.1712, 0.5421, 0.2491, 0.556, 0.25, 0.5707, 0.1757, 0.5421, 0.2509, 0.5576, 0.3288, 0.5707, 0.3243, 0.556, 0.25, 0.5582, 0.3304, 0.6024, 0.3967, 0.6128, 0.3873, 0.5707, 0.3243, 0.6034, 0.3978, 0.6698, 0.4422, 0.6758, 0.4293, 0.6128, 0.3873, 0.6709, 0.4427, 0.7496, 0.4584, 0.75, 0.4441, 0.6758, 0.4293, 0.7504, 0.4584, 0.8294, 0.4427, 0.8242, 0.4293, 0.75, 0.4441, 0.6709, 0.4427, 0.7032, 0.4854, 0.7496, 0.4584])
me_log_02.materials.append(mat_log_02)
me_log_02.materials.append(mat_log_02_inside)
me_log_02.materials.append(None)
me_log_02.use_remesh_fix_poles = True
me_log_02.use_remesh_preserve_attributes = False
me_log_02.use_mirror_vertex_groups = False
me_log_02.update()
me_log_03 = bpy.data.meshes.new('log_03')
me_log_03.from_pydata([(-0.00354, 0.01282, -0.1692), (-0.01457, 0.006479, 0.1715), (0.004593, 0.01022, -0.174), (-0.0088, 0.00402, 0.1719), (0.009565, 0.003076, -0.1741), (-0.005578, -0.001253, 0.1716), (0.009436, -0.005727, -0.1743), (-0.006116, -0.007391, 0.1709), (0.004268, -0.01282, -0.1743), (-0.0103, -0.01215, 0.1702), (-0.003963, -0.01549, -0.1742), (-0.01659, -0.01371, 0.1697), (-0.01212, -0.01273, -0.174), (-0.02256, -0.01137, 0.1693), (-0.01679, -0.005493, -0.1667), (-0.02584, -0.005946, 0.1691), (-0.01677, 0.003157, -0.1685), (-0.02384, 0.001271, 0.1642), (-0.01184, 0.0103, -0.1738), (-0.01923, 0.005897, 0.1651), (-0.002124, 0.01341, -0.03015), (0.006258, 0.01072, -0.0301), (0.01141, 0.003638, -0.03009), (0.01138, -0.005135, -0.03011), (0.006161, -0.01225, -0.03016), (-0.002253, -0.01498, -0.03023), (-0.01065, -0.0123, -0.03029), (-0.01581, -0.005212, -0.03032), (-0.01577, 0.003564, -0.03029), (-0.01054, 0.01068, -0.03022), (-0.003167, 0.01301, 0.005008), (0.003529, 0.009292, 0.02126), (0.009118, 0.002759, 0.01567), (0.01039, -0.005515, 0.004888), (0.005102, -0.01265, 0.004799), (-0.0034, -0.01542, 0.004665), (-0.01187, -0.01276, 0.004533), (-0.01706, -0.005681, 0.004472), (-0.01697, 0.003112, 0.004523), (-0.01165, 0.01028, 0.004653), (-0.05486, -0.02365, 0.05486), (-0.06057, -0.02302, 0.04166), (-0.05776, -0.01371, 0.05647), (-0.0615, -0.01268, 0.03589), (-0.06153, -0.01721, 0.03328), (-0.05317, -0.01777, 0.05298), (-0.08245, -0.03083, 0.09205), (-0.09296, -0.03072, 0.0894), (-0.08363, -0.02376, 0.09409), (-0.09412, -0.0209, 0.0836), (-0.09784, -0.02736, 0.08337), (-0.08297, -0.02781, 0.09511), (-0.09726, -0.03853, 0.1157), (-0.1092, -0.03818, 0.1084), (-0.09829, -0.03186, 0.1176), (-0.1102, -0.03151, 0.1103), (-0.1102, -0.03521, 0.1103), (-0.09831, -0.03555, 0.1176)], [], [(30, 1, 3, 31), (31, 3, 5, 32), (32, 5, 7, 33), (33, 7, 9, 34), (34, 9, 11, 35), (35, 11, 13, 36), (36, 13, 15, 37), (37, 15, 17, 38), (9, 1, 15), (38, 17, 19, 39), (39, 19, 1, 30), (16, 18, 12), (18, 29, 20, 0), (16, 28, 29, 18), (14, 27, 28, 16), (12, 26, 27, 14), (10, 25, 26, 12), (8, 24, 25, 10), (6, 23, 24, 8), (4, 22, 23, 6), (2, 21, 22, 4), (0, 20, 21, 2), (29, 39, 30, 20), (28, 38, 39, 29), (25, 35, 36, 26), (24, 34, 35, 25), (23, 33, 34, 24), (22, 32, 33, 23), (21, 31, 32, 22), (20, 30, 31, 21), (36, 37, 45, 40), (45, 42, 48, 51), (26, 36, 40, 41), (28, 27, 44, 43), (37, 38, 42, 45), (38, 28, 43, 42), (27, 26, 41, 44), (50, 47, 53, 56), (43, 44, 50, 49), (41, 40, 46, 47), (40, 45, 51, 46), (44, 41, 47, 50), (42, 43, 49, 48), (48, 49, 55, 54), (51, 48, 54, 57), (49, 50, 56, 55), (47, 46, 52, 53), (46, 51, 57, 52), (52, 57, 56), (56, 53, 52), (54, 55, 56), (57, 54, 56), (5, 3, 7), (3, 1, 7), (1, 19, 17), (17, 15, 1), (15, 13, 11), (9, 15, 11), (9, 7, 1), (18, 0, 2), (2, 4, 18), (4, 6, 18), (6, 8, 12), (8, 10, 12), (12, 14, 16), (6, 12, 18)])
me_log_03.polygons.foreach_set('material_index', [0, 0, 0, 0, 0, 0, 0, 0, 1, 0, 0, 1, 0, 0, 0, 0, 0, 0, 0, 0, 0, 0, 0, 0, 0, 0, 0, 0, 0, 0, 0, 0, 0, 0, 0, 0, 0, 0, 0, 0, 0, 0, 0, 0, 0, 0, 0, 0, 1, 1, 1, 1, 1, 1, 1, 1, 1, 1, 1, 1, 1, 1, 1, 1, 1, 1])
_uv = me_log_03.uv_layers.new(name='UVMap')
_uv.uv.foreach_set('vector', [1.0, 0.875, 1.0, 1.0, 0.9, 1.0, 0.9, 0.875, 0.9, 0.875, 0.9, 1.0, 0.8, 1.0, 0.8, 0.875, 0.8, 0.875, 0.8, 1.0, 0.7, 1.0, 0.7, 0.875, 0.7, 0.875, 0.7, 1.0, 0.6, 1.0, 0.6, 0.875, 0.6, 0.875, 0.6, 1.0, 0.5, 1.0, 0.5, 0.875, 0.5, 0.875, 0.5, 1.0, 0.4, 1.0, 0.4, 0.875, 0.4, 0.875, 0.4, 1.0, 0.3, 1.0, 0.3, 0.875, 0.3, 0.875, 0.3, 1.0, 0.2, 1.0, 0.2, 0.875, 0.3911, 0.05584, 0.25, 0.49, 0.02175, 0.1758, 0.2, 0.875, 0.2, 1.0, 0.1, 1.0, 0.1, 0.875, 0.1, 0.875, 0.1, 1.0, -7.451e-08, 1.0, -7.451e-08, 0.875, 0.5217, 0.3242, 0.6089, 0.4442, 0.6089, 0.05584, 0.1, 0.5, 0.1, 0.75, -7.451e-08, 0.75, -7.451e-08, 0.5, 0.2, 0.5, 0.2, 0.75, 0.1, 0.75, 0.1, 0.5, 0.3, 0.5, 0.3, 0.75, 0.2, 0.75, 0.2, 0.5, 0.4, 0.5, 0.4, 0.75, 0.3, 0.75, 0.3, 0.5, 0.5, 0.5, 0.5, 0.75, 0.4, 0.75, 0.4, 0.5, 0.6, 0.5, 0.6, 0.75, 0.5, 0.75, 0.5, 0.5, 0.7, 0.5, 0.7, 0.75, 0.6, 0.75, 0.6, 0.5, 0.8, 0.5, 0.8, 0.75, 0.7, 0.75, 0.7, 0.5, 0.9, 0.5, 0.9, 0.75, 0.8, 0.75, 0.8, 0.5, 1.0, 0.5, 1.0, 0.75, 0.9, 0.75, 0.9, 0.5, 0.1, 0.75, 0.1, 0.875, -7.451e-08, 0.875, -7.451e-08, 0.75, 0.2, 0.75, 0.2, 0.875, 0.1, 0.875, 0.1, 0.75, 0.5, 0.75, 0.5, 0.875, 0.4, 0.875, 0.4, 0.75, 0.6, 0.75, 0.6, 0.875, 0.5, 0.875, 0.5, 0.75, 0.7, 0.75, 0.7, 0.875, 0.6, 0.875, 0.6, 0.75, 0.8, 0.75, 0.8, 0.875, 0.7, 0.875, 0.7, 0.75, 0.9, 0.75, 0.9, 0.875, 0.8, 0.875, 0.8, 0.75, 1.0, 0.75, 1.0, 0.875, 0.9, 0.875, 0.9, 0.75, 0.4, 0.875, 0.3, 0.875, 0.3, 0.875, 0.4, 0.875, 0.3, 0.875, 0.2, 0.875, 0.2, 0.875, 0.3, 0.875, 0.4, 0.75, 0.4, 0.875, 0.4, 0.875, 0.4, 0.75, 0.2, 0.75, 0.3, 0.75, 0.3, 0.75, 0.2, 0.75, 0.3, 0.875, 0.2, 0.875, 0.2, 0.875, 0.3, 0.875, 0.2, 0.875, 0.2, 0.75, 0.2, 0.75, 0.2, 0.875, 0.3, 0.75, 0.4, 0.75, 0.4, 0.75, 0.3, 0.75, 0.3, 0.75, 0.4, 0.75, 0.4, 0.75, 0.3, 0.75, 0.2, 0.75, 0.3, 0.75, 0.3, 0.75, 0.2, 0.75, 0.4, 0.75, 0.4, 0.875, 0.4, 0.875, 0.4, 0.75, 0.4, 0.875, 0.3, 0.875, 0.3, 0.875, 0.4, 0.875, 0.3, 0.75, 0.4, 0.75, 0.4, 0.75, 0.3, 0.75, 0.2, 0.875, 0.2, 0.75, 0.2, 0.75, 0.2, 0.875, 0.2, 0.875, 0.2, 0.75, 0.2, 0.75, 0.2, 0.875, 0.3, 0.875, 0.2, 0.875, 0.2, 0.875, 0.3, 0.875, 0.2, 0.75, 0.3, 0.75, 0.3, 0.75, 0.2, 0.75, 0.4, 0.75, 0.4, 0.875, 0.4, 0.875, 0.4, 0.75, 0.4, 0.875, 0.3, 0.875, 0.3, 0.875, 0.4, 0.875, 0.4, 0.875, 0.3, 0.875, 0.3, 0.75, 0.3, 0.75, 0.4, 0.75, 0.4, 0.875, 0.2, 0.875, 0.2, 0.75, 0.3, 0.75, 0.3, 0.875, 0.2, 0.875, 0.3, 0.75, 0.4783, 0.3242, 0.3911, 0.4442, 0.4783, 0.1758, 0.3911, 0.4442, 0.25, 0.49, 0.4783, 0.1758, 0.25, 0.49, 0.1089, 0.4442, 0.02175, 0.3242, 0.02175, 0.3242, 0.02175, 0.1758, 0.25, 0.49, 0.02175, 0.1758, 0.1089, 0.05584, 0.25, 0.01, 0.3911, 0.05584, 0.02175, 0.1758, 0.25, 0.01, 0.3911, 0.05584, 0.4783, 0.1758, 0.25, 0.49, 0.6089, 0.4442, 0.75, 0.49, 0.8911, 0.4442, 0.8911, 0.4442, 0.9783, 0.3242, 0.6089, 0.4442, 0.9783, 0.3242, 0.9783, 0.1758, 0.6089, 0.4442, 0.9783, 0.1758, 0.8911, 0.05584, 0.6089, 0.05584, 0.8911, 0.05584, 0.75, 0.01, 0.6089, 0.05584, 0.6089, 0.05584, 0.5217, 0.1758, 0.5217, 0.3242, 0.9783, 0.1758, 0.6089, 0.05584, 0.6089, 0.4442])
me_log_03.materials.append(mat_log_03)
me_log_03.materials.append(mat_log_03_inside)
me_log_03.use_remesh_fix_poles = True
me_log_03.use_remesh_preserve_attributes = False
me_log_03.use_mirror_vertex_groups = False
me_log_03.update()

# ---- objects
ob_scale_reference_cube = bpy.data.objects.new('scale_reference_cube', me_cube_002)
ob_log_01 = bpy.data.objects.new('log_01', me_log_01)
ob_log_02 = bpy.data.objects.new('log_02', me_log_02)
ob_log_03 = bpy.data.objects.new('log_03', me_log_03)

# ---- transforms, parenting, visibility, modifiers, constraints
ob_scale_reference_cube.location = (3.798, 0.0, 0.0)
ob_scale_reference_cube.rotation_euler = (1.571, -0.0, 0.0)
ob_scale_reference_cube.scale = (0.01, 0.01, 0.01)
ob_scale_reference_cube.color = (0.8, 0.8, 0.8, 1.0)
ob_scale_reference_cube.lineart.crease_threshold = 0.0
ob_log_01.location = (0.0, 0.0, 0.0)
ob_log_01.lineart.crease_threshold = 0.0
_m = ob_log_01.modifiers.new('Decimate', 'DECIMATE')
_m.ratio = 0.15
ob_log_02.location = (-0.418, 0.0, 0.0)
ob_log_02.lineart.crease_threshold = 0.0
_m = ob_log_02.modifiers.new('Decimate', 'DECIMATE')
_m.ratio = 0.15
ob_log_03.location = (-0.819, 0.04679, -0.1164)
ob_log_03.lineart.crease_threshold = 0.0
_m = ob_log_03.modifiers.new('Decimate', 'DECIMATE')
_m.ratio = 0.5

# ---- collection membership
col_collection.objects.link(ob_scale_reference_cube)
col_collection.objects.link(ob_log_01)
col_collection.objects.link(ob_log_02)
col_collection.objects.link(ob_log_03)

# ---- scene / render settings (as saved in the file)
scene.frame_start = 1; scene.frame_end = 250; scene.frame_set(1)
scene.render.engine = 'BLENDER_EEVEE_NEXT'
scene.cycles.use_denoising = False
scene.cycles.samples = 128
scene.cycles.sampling_pattern = 'TABULATED_SOBOL'
scene.cycles.use_adaptive_sampling = False
scene.cycles.use_light_tree = False
scene.view_settings.view_transform = 'Filmic'
bpy.context.view_layer.update()

# ---- added for rendering (the .blend has no active camera and no usable light): camera, sun
cam_auto = bpy.data.cameras.new('AutoCamera')
cam_auto.lens = 50.0
cam_auto.sensor_width = 36.0
cam_auto.clip_end = 1000.0
ob_auto_camera = bpy.data.objects.new('AutoCamera', cam_auto)
scene.collection.objects.link(ob_auto_camera)
ob_auto_camera.location = (6.69422, -6.01196, 4.00798)
ob_auto_camera.rotation_euler = (1.09748, -7.21219e-08, 0.694738)
scene.camera = ob_auto_camera
light_auto_sun = bpy.data.lights.new('AutoSun', 'SUN')
light_auto_sun.energy = 3.0
light_auto_sun.angle = 0.0523599
ob_auto_sun = bpy.data.objects.new('AutoSun', light_auto_sun)
scene.collection.objects.link(ob_auto_sun)
ob_auto_sun.rotation_euler = (0.872665, 0.174533, 0.523599)
bpy.context.view_layer.update()
